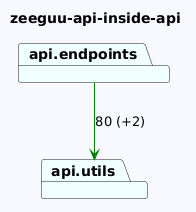

The diagram above was rendered by PlantUML. Its source (embedded in the PNG):
@startuml
skinparam backgroundColor GhostWhite
title zeeguu-api-inside-api
package "api.utils" #Azure
package "api.endpoints" #Azure

"api.endpoints"-->"api.utils" #Green : 80 (+2)
@enduml